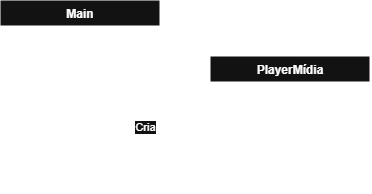

The diagram above was exported from draw.io. Its source (the exported page's mxGraphModel, read from the mxfile embedded in the PNG):
<mxGraphModel dx="534" dy="288" grid="0" gridSize="10" guides="1" tooltips="1" connect="1" arrows="1" fold="1" page="1" pageScale="1" pageWidth="827" pageHeight="1169" math="0" shadow="0">
  <root>
    <mxCell id="0" />
    <mxCell id="1" parent="0" />
    <mxCell id="tMXskmAI4ShH2AciM-Of-10" parent="1" style="swimlane;fontStyle=1;align=center;verticalAlign=top;childLayout=stackLayout;horizontal=1;startSize=26;horizontalStack=0;resizeParent=1;resizeParentMax=0;resizeLast=0;collapsible=1;marginBottom=0;whiteSpace=wrap;html=1;" value="Main" vertex="1">
      <mxGeometry height="90" width="160" x="198" y="182" as="geometry" />
    </mxCell>
    <mxCell id="tMXskmAI4ShH2AciM-Of-12" parent="tMXskmAI4ShH2AciM-Of-10" style="line;strokeWidth=1;fillColor=none;align=left;verticalAlign=middle;spacingTop=-1;spacingLeft=3;spacingRight=3;rotatable=0;labelPosition=right;points=[];portConstraint=eastwest;strokeColor=inherit;" value="" vertex="1">
      <mxGeometry height="38" width="160" y="26" as="geometry" />
    </mxCell>
    <mxCell id="tMXskmAI4ShH2AciM-Of-13" parent="tMXskmAI4ShH2AciM-Of-10" style="text;strokeColor=none;fillColor=none;align=left;verticalAlign=top;spacingLeft=4;spacingRight=4;overflow=hidden;rotatable=0;points=[[0,0.5],[1,0.5]];portConstraint=eastwest;whiteSpace=wrap;html=1;" value="main(String[]args):void" vertex="1">
      <mxGeometry height="26" width="160" y="64" as="geometry" />
    </mxCell>
    <mxCell id="tMXskmAI4ShH2AciM-Of-14" parent="1" style="swimlane;fontStyle=1;align=center;verticalAlign=top;childLayout=stackLayout;horizontal=1;startSize=26;horizontalStack=0;resizeParent=1;resizeParentMax=0;resizeLast=0;collapsible=1;marginBottom=0;whiteSpace=wrap;html=1;" value="PlayerMídia" vertex="1">
      <mxGeometry height="134" width="160" x="408" y="238" as="geometry" />
    </mxCell>
    <mxCell id="tMXskmAI4ShH2AciM-Of-15" parent="tMXskmAI4ShH2AciM-Of-14" style="text;strokeColor=none;fillColor=none;align=left;verticalAlign=top;spacingLeft=4;spacingRight=4;overflow=hidden;rotatable=0;points=[[0,0.5],[1,0.5]];portConstraint=eastwest;whiteSpace=wrap;html=1;" value="titulo: string&lt;div&gt;duracao : int&lt;/div&gt;&lt;div&gt;dandoPlay : boolean&lt;/div&gt;&lt;div&gt;contagem : int = 0&lt;/div&gt;" vertex="1">
      <mxGeometry height="74" width="160" y="26" as="geometry" />
    </mxCell>
    <mxCell id="tMXskmAI4ShH2AciM-Of-16" parent="tMXskmAI4ShH2AciM-Of-14" style="line;strokeWidth=1;fillColor=none;align=left;verticalAlign=middle;spacingTop=-1;spacingLeft=3;spacingRight=3;rotatable=0;labelPosition=right;points=[];portConstraint=eastwest;strokeColor=inherit;" value="" vertex="1">
      <mxGeometry height="8" width="160" y="100" as="geometry" />
    </mxCell>
    <mxCell id="tMXskmAI4ShH2AciM-Of-17" parent="tMXskmAI4ShH2AciM-Of-14" style="text;strokeColor=none;fillColor=none;align=left;verticalAlign=top;spacingLeft=4;spacingRight=4;overflow=hidden;rotatable=0;points=[[0,0.5],[1,0.5]];portConstraint=eastwest;whiteSpace=wrap;html=1;" value="alternarPlay(): void" vertex="1">
      <mxGeometry height="26" width="160" y="108" as="geometry" />
    </mxCell>
    <mxCell id="tMXskmAI4ShH2AciM-Of-18" edge="1" parent="1" style="endArrow=classic;startArrow=classic;html=1;rounded=0;" value="">
      <mxGeometry height="50" relative="1" width="50" as="geometry">
        <Array as="points">
          <mxPoint x="303" y="310" />
        </Array>
        <mxPoint x="405" y="312" as="sourcePoint" />
        <mxPoint x="305" y="274" as="targetPoint" />
      </mxGeometry>
    </mxCell>
    <mxCell id="tMXskmAI4ShH2AciM-Of-19" connectable="0" parent="tMXskmAI4ShH2AciM-Of-18" style="edgeLabel;html=1;align=center;verticalAlign=middle;resizable=0;points=[];" value="Cria" vertex="1">
      <mxGeometry relative="1" x="-0.1032" y="-2" as="geometry">
        <mxPoint as="offset" />
      </mxGeometry>
    </mxCell>
  </root>
</mxGraphModel>